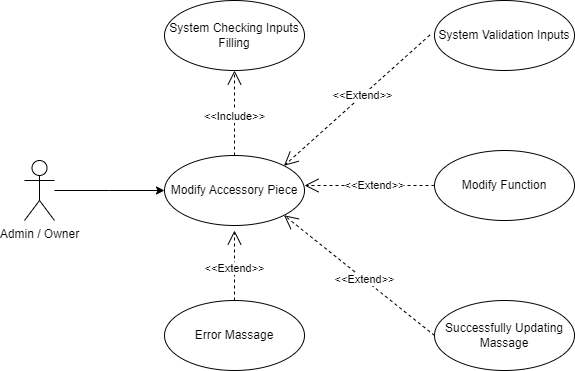

The diagram above was exported from draw.io. Its source (the exported page's mxGraphModel, read from the mxfile embedded in the PNG):
<mxGraphModel dx="866" dy="458" grid="0" gridSize="10" guides="1" tooltips="1" connect="1" arrows="1" fold="1" page="1" pageScale="1" pageWidth="850" pageHeight="1100" math="0" shadow="0">
  <root>
    <mxCell id="nC28sgsKQ4kK7nrT2wSM-0" />
    <mxCell id="nC28sgsKQ4kK7nrT2wSM-1" parent="nC28sgsKQ4kK7nrT2wSM-0" />
    <mxCell id="nC28sgsKQ4kK7nrT2wSM-2" style="edgeStyle=orthogonalEdgeStyle;rounded=0;orthogonalLoop=1;jettySize=auto;html=1;entryX=0;entryY=0.5;entryDx=0;entryDy=0;" parent="nC28sgsKQ4kK7nrT2wSM-1" source="nC28sgsKQ4kK7nrT2wSM-3" edge="1">
      <mxGeometry relative="1" as="geometry">
        <mxPoint x="210" y="270" as="targetPoint" />
      </mxGeometry>
    </mxCell>
    <mxCell id="nC28sgsKQ4kK7nrT2wSM-3" value="Admin / Owner" style="shape=umlActor;verticalLabelPosition=bottom;verticalAlign=top;html=1;" parent="nC28sgsKQ4kK7nrT2wSM-1" vertex="1">
      <mxGeometry x="70" y="240" width="30" height="60" as="geometry" />
    </mxCell>
    <mxCell id="nC28sgsKQ4kK7nrT2wSM-4" value="Modify Accessory Piece" style="ellipse;whiteSpace=wrap;html=1;" parent="nC28sgsKQ4kK7nrT2wSM-1" vertex="1">
      <mxGeometry x="210" y="235" width="140" height="70" as="geometry" />
    </mxCell>
    <mxCell id="nC28sgsKQ4kK7nrT2wSM-5" value="Successfully Updating Massage" style="ellipse;whiteSpace=wrap;html=1;" parent="nC28sgsKQ4kK7nrT2wSM-1" vertex="1">
      <mxGeometry x="480" y="380" width="140" height="70" as="geometry" />
    </mxCell>
    <mxCell id="nC28sgsKQ4kK7nrT2wSM-6" value="Error Massage" style="ellipse;whiteSpace=wrap;html=1;" parent="nC28sgsKQ4kK7nrT2wSM-1" vertex="1">
      <mxGeometry x="210" y="380" width="140" height="70" as="geometry" />
    </mxCell>
    <mxCell id="nC28sgsKQ4kK7nrT2wSM-7" value="System Validation Inputs" style="ellipse;whiteSpace=wrap;html=1;" parent="nC28sgsKQ4kK7nrT2wSM-1" vertex="1">
      <mxGeometry x="480" y="80" width="140" height="70" as="geometry" />
    </mxCell>
    <mxCell id="nC28sgsKQ4kK7nrT2wSM-8" value="System Checking Inputs Filling" style="ellipse;whiteSpace=wrap;html=1;" parent="nC28sgsKQ4kK7nrT2wSM-1" vertex="1">
      <mxGeometry x="210" y="80" width="140" height="70" as="geometry" />
    </mxCell>
    <mxCell id="nC28sgsKQ4kK7nrT2wSM-9" value="Modify Function" style="ellipse;whiteSpace=wrap;html=1;" parent="nC28sgsKQ4kK7nrT2wSM-1" vertex="1">
      <mxGeometry x="480" y="230" width="140" height="70" as="geometry" />
    </mxCell>
    <mxCell id="nC28sgsKQ4kK7nrT2wSM-10" value="&amp;lt;&amp;lt;Include&amp;gt;&amp;gt;" style="endArrow=open;endSize=12;dashed=1;html=1;rounded=0;entryX=0.5;entryY=1;entryDx=0;entryDy=0;exitX=0.5;exitY=0;exitDx=0;exitDy=0;" parent="nC28sgsKQ4kK7nrT2wSM-1" source="nC28sgsKQ4kK7nrT2wSM-4" target="nC28sgsKQ4kK7nrT2wSM-8" edge="1">
      <mxGeometry x="-0.0769" width="160" relative="1" as="geometry">
        <mxPoint x="430" y="170" as="sourcePoint" />
        <mxPoint x="270" y="170" as="targetPoint" />
        <mxPoint as="offset" />
      </mxGeometry>
    </mxCell>
    <mxCell id="nC28sgsKQ4kK7nrT2wSM-11" value="&amp;lt;&amp;lt;Extend&amp;gt;&amp;gt;" style="endArrow=open;endSize=12;dashed=1;html=1;rounded=0;entryX=1;entryY=0;entryDx=0;entryDy=0;exitX=-0.033;exitY=0.493;exitDx=0;exitDy=0;exitPerimeter=0;" parent="nC28sgsKQ4kK7nrT2wSM-1" source="nC28sgsKQ4kK7nrT2wSM-7" target="nC28sgsKQ4kK7nrT2wSM-4" edge="1">
      <mxGeometry x="-0.0769" width="160" relative="1" as="geometry">
        <mxPoint x="350" y="355" as="sourcePoint" />
        <mxPoint x="350" y="270" as="targetPoint" />
        <mxPoint as="offset" />
      </mxGeometry>
    </mxCell>
    <mxCell id="nC28sgsKQ4kK7nrT2wSM-12" value="&amp;lt;&amp;lt;Extend&amp;gt;&amp;gt;" style="endArrow=open;endSize=12;dashed=1;html=1;rounded=0;exitX=0;exitY=0.5;exitDx=0;exitDy=0;" parent="nC28sgsKQ4kK7nrT2wSM-1" source="nC28sgsKQ4kK7nrT2wSM-9" edge="1">
      <mxGeometry x="-0.0769" width="160" relative="1" as="geometry">
        <mxPoint x="485" y="145" as="sourcePoint" />
        <mxPoint x="350" y="265" as="targetPoint" />
        <mxPoint as="offset" />
      </mxGeometry>
    </mxCell>
    <mxCell id="nC28sgsKQ4kK7nrT2wSM-13" value="&amp;lt;&amp;lt;Extend&amp;gt;&amp;gt;" style="endArrow=open;endSize=12;dashed=1;html=1;rounded=0;exitX=0;exitY=0.5;exitDx=0;exitDy=0;entryX=1;entryY=1;entryDx=0;entryDy=0;" parent="nC28sgsKQ4kK7nrT2wSM-1" source="nC28sgsKQ4kK7nrT2wSM-5" target="nC28sgsKQ4kK7nrT2wSM-4" edge="1">
      <mxGeometry x="-0.0769" width="160" relative="1" as="geometry">
        <mxPoint x="490" y="275" as="sourcePoint" />
        <mxPoint x="360" y="275" as="targetPoint" />
        <mxPoint as="offset" />
      </mxGeometry>
    </mxCell>
    <mxCell id="nC28sgsKQ4kK7nrT2wSM-14" value="&amp;lt;&amp;lt;Extend&amp;gt;&amp;gt;" style="endArrow=open;endSize=12;dashed=1;html=1;rounded=0;exitX=0.5;exitY=0;exitDx=0;exitDy=0;" parent="nC28sgsKQ4kK7nrT2wSM-1" source="nC28sgsKQ4kK7nrT2wSM-6" edge="1">
      <mxGeometry x="-0.0769" width="160" relative="1" as="geometry">
        <mxPoint x="480" y="425" as="sourcePoint" />
        <mxPoint x="280" y="310" as="targetPoint" />
        <mxPoint as="offset" />
      </mxGeometry>
    </mxCell>
  </root>
</mxGraphModel>